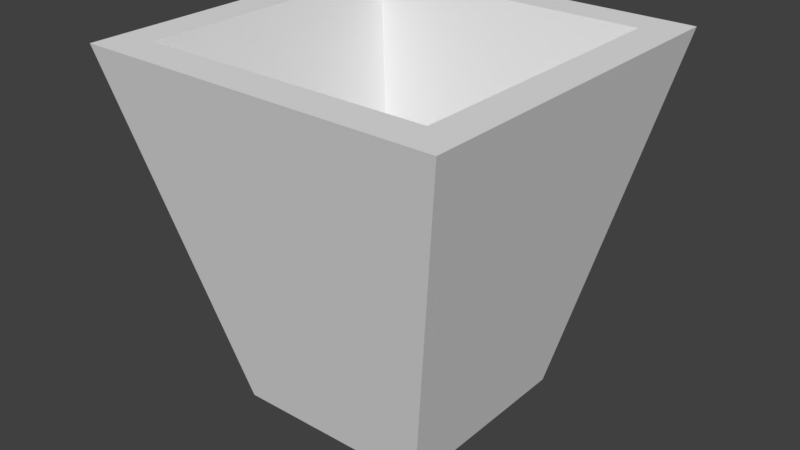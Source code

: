 # Source: S3_Bucket.blend  (saved by Blender 2.79.0; exported with 4.5.12 LTS)
import bpy
from mathutils import Matrix  # noqa: F401  (used for matrix-valued properties, if any)

bpy.ops.wm.read_factory_settings(use_empty=True)
scene = bpy.context.scene
scene.name = 'Scene'

# ---- collections
col_collection_1 = bpy.data.collections.new('Collection 1'); scene.collection.children.link(col_collection_1)

# ---- materials (node trees are filled in below, after node groups)
mat_s3_bucket_material = bpy.data.materials.new('S3_Bucket_Material')
mat_s3_bucket_material.alpha_threshold = 0.0
mat_s3_bucket_material.use_transparent_shadow = False
mat_s3_bucket_material.roughness = 0.5

# ---- material node trees

# ---- world
world_world = bpy.data.worlds.new('World'); scene.world = world_world
world_world.color = (0.05088, 0.05088, 0.05088)
world_world.use_sun_shadow = False
world_world.sun_shadow_jitter_overblur = 0.0
world_world.cycles.sampling_method = 'MANUAL'

# ---- meshes
me_cube_001 = bpy.data.meshes.new('Cube.001')
me_cube_001.from_pydata([(-0.3, -0.3, 0.0), (-0.5372, -0.5372, 1.067), (-0.3, 0.3, 0.0), (-0.5372, 0.5372, 1.067), (0.3, -0.3, 0.0), (0.5372, -0.5372, 1.067), (0.3, 0.3, 0.0), (0.5372, 0.5372, 1.067), (-0.4298, -0.4298, 1.067), (-0.4298, 0.4298, 1.067), (0.4298, -0.4298, 1.067), (0.4298, 0.4298, 1.067), (-0.2256, -0.2256, 0.08944), (-0.2256, 0.2256, 0.08944), (0.2256, -0.2256, 0.08944), (0.2256, 0.2256, 0.08944)], [], [(0, 1, 3, 2), (2, 3, 7, 6), (6, 7, 5, 4), (4, 5, 1, 0), (2, 6, 4, 0), (7, 3, 9, 11), (10, 11, 15, 14), (5, 7, 11, 10), (3, 1, 8, 9), (1, 5, 10, 8), (15, 13, 12, 14), (9, 8, 12, 13), (8, 10, 14, 12), (11, 9, 13, 15)])
_uv = me_cube_001.uv_layers.new(name='UVMap')
_uv.uv.foreach_set('vector', [0.2964, 0.5373, 0.3849, 0.8783, 0.07514, 0.8783, 0.1636, 0.5373, 0.2964, 0.5373, 0.3849, 0.8783, 0.07514, 0.8783, 0.1636, 0.5373, 0.2964, 0.5373, 0.3849, 0.8783, 0.07514, 0.8783, 0.1636, 0.5373, 0.2964, 0.5373, 0.3849, 0.8783, 0.07514, 0.8783, 0.1636, 0.5373, 0.8673, 0.3414, 1.0, 0.3414, 1.0, 0.4872, 0.8673, 0.4872, 0.9292, 0.3401, 0.6195, 0.3401, 0.6504, 0.3061, 0.8982, 0.3061, 0.6195, 0.3414, 0.8673, 0.3414, 0.7933, 0.6586, 0.6934, 0.6586, 0.9292, 0.0, 0.9292, 0.3401, 0.8982, 0.3061, 0.8982, 0.03401, 0.6195, 0.3401, 0.6195, 8.687e-08, 0.6504, 0.03401, 0.6504, 0.3061, 0.6195, 8.687e-08, 0.9292, 0.0, 0.8982, 0.03401, 0.6504, 0.03401, 0.5954, 0.7925, 0.4956, 0.7925, 0.4956, 0.6828, 0.5954, 0.6828, 0.295, 0.3917, 0.04725, 0.3917, 0.1212, 0.07454, 0.2211, 0.07454, 0.6195, 0.6586, 0.8673, 0.6586, 0.7933, 0.9757, 0.6934, 0.9757, 0.2517, 0.0647, 0.4995, 0.0647, 0.4255, 0.3819, 0.3257, 0.3819])
me_cube_001.materials.append(mat_s3_bucket_material)
me_cube_001.use_remesh_preserve_volume = False
me_cube_001.use_remesh_preserve_attributes = False
me_cube_001.use_mirror_vertex_groups = False
me_cube_001.update()

# ---- objects
ob_s3 = bpy.data.objects.new('S3', me_cube_001)

# ---- transforms, parenting, visibility, modifiers, constraints
ob_s3.location = (0.0, 0.0, 0.0)
ob_s3.lineart.crease_threshold = 0.0

# ---- collection membership
col_collection_1.objects.link(ob_s3)

# ---- scene / render settings (as saved in the file)
scene.frame_start = 1; scene.frame_end = 250; scene.frame_set(1)
scene.render.engine = 'BLENDER_EEVEE_NEXT'
scene.render.resolution_percentage = 50
scene.render.dither_intensity = 0.0
scene.cycles.use_denoising = False
scene.cycles.samples = 128
scene.cycles.sampling_pattern = 'TABULATED_SOBOL'
scene.cycles.use_adaptive_sampling = False
scene.cycles.use_light_tree = False
scene.cycles.blur_glossy = 0.0
scene.cycles.sample_clamp_indirect = 0.0
scene.view_settings.view_transform = 'Standard'
bpy.context.view_layer.update()

# ---- added for rendering (the .blend has no active camera and no usable light): camera, sun
cam_auto = bpy.data.cameras.new('AutoCamera')
cam_auto.lens = 50.0
cam_auto.sensor_width = 36.0
cam_auto.clip_end = 1000.0
ob_auto_camera = bpy.data.objects.new('AutoCamera', cam_auto)
scene.collection.objects.link(ob_auto_camera)
ob_auto_camera.location = (1.71783, -2.06139, 1.90778)
ob_auto_camera.rotation_euler = (1.09748, -7.21219e-08, 0.694738)
scene.camera = ob_auto_camera
light_auto_sun = bpy.data.lights.new('AutoSun', 'SUN')
light_auto_sun.energy = 3.0
light_auto_sun.angle = 0.0523599
ob_auto_sun = bpy.data.objects.new('AutoSun', light_auto_sun)
scene.collection.objects.link(ob_auto_sun)
ob_auto_sun.rotation_euler = (0.872665, 0.174533, 0.523599)
bpy.context.view_layer.update()
